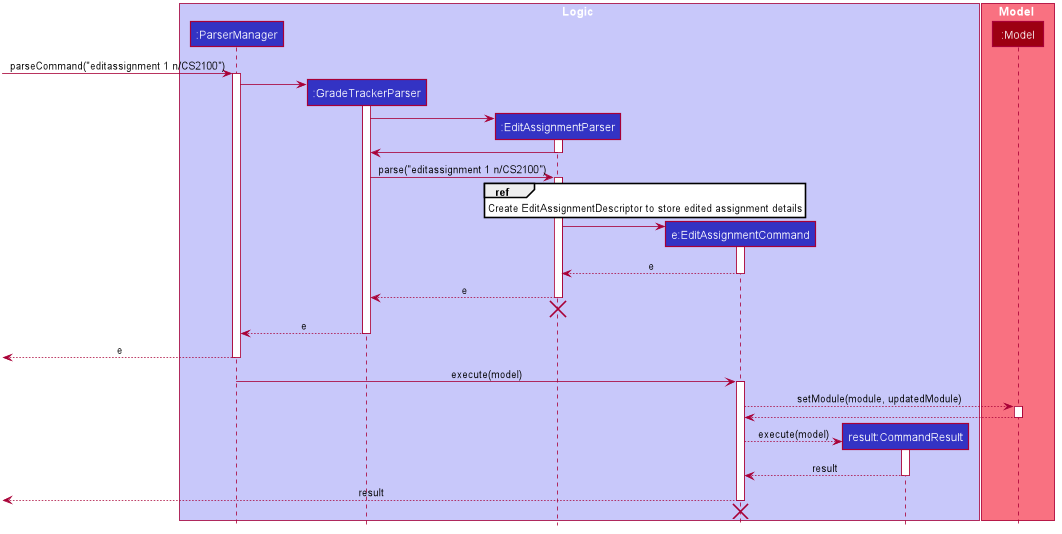

The diagram above was rendered by PlantUML. Its source (embedded in the PNG):
@startuml








skinparam BackgroundColor #FFFFFFF

skinparam Shadowing false

skinparam Class {
    FontColor #FFFFFF
    BorderThickness 1
    BorderColor #FFFFFF
    StereotypeFontColor #FFFFFF
    FontName Arial
}

skinparam Actor {
    BorderColor #000000
    Color #000000
    FontName Arial
}

skinparam Sequence {
    MessageAlign center
    BoxFontSize 15
    BoxPadding 0
    BoxFontColor #FFFFFF
    FontName Arial
}

skinparam Participant {
    FontColor #FFFFFFF
    Padding 20
}

skinparam MinClassWidth 50
skinparam ParticipantPadding 10
skinparam Shadowing false
skinparam DefaultTextAlignment center
skinparam packageStyle Rectangle

hide footbox
hide members
hide circle
skinparam classFontSize 12

box Logic #C8C8FA
participant ":ParserManager" as ParserManager #3333C4
participant ":GradeTrackerParser" as GradeTrackerParser #3333C4
participant ":EditAssignmentParser" as EditAssignmentParser #3333C4
participant "e:EditAssignmentCommand" as EditAssignmentCommand #3333C4
participant "result:CommandResult" as CommandResult #3333C4
end box

box Model #F97181
participant ":Model" as Model #9D0012
end box

 -> ParserManager : parseCommand("editassignment 1 n/CS2100")
activate ParserManager

create GradeTrackerParser
ParserManager -> GradeTrackerParser
activate GradeTrackerParser

create EditAssignmentParser
GradeTrackerParser -> EditAssignmentParser
activate EditAssignmentParser

EditAssignmentParser -> GradeTrackerParser
deactivate EditAssignmentParser

GradeTrackerParser -> EditAssignmentParser : parse("editassignment 1 n/CS2100")
activate EditAssignmentParser

ref over EditAssignmentParser: Create EditAssignmentDescriptor to store edited assignment details

create EditAssignmentCommand
EditAssignmentParser -> EditAssignmentCommand
activate EditAssignmentCommand

EditAssignmentCommand --> EditAssignmentParser : e
deactivate EditAssignmentCommand

EditAssignmentParser --> GradeTrackerParser : e
deactivate EditAssignmentParser
EditAssignmentCommand -[hidden]-> EditAssignmentParser
destroy EditAssignmentParser

GradeTrackerParser --> ParserManager : e
deactivate GradeTrackerParser

[<-- ParserManager : e
deactivate ParserManager

ParserManager -> EditAssignmentCommand : execute(model)
activate EditAssignmentCommand

EditAssignmentCommand --> Model : setModule(module, updatedModule)
activate Model

Model --> EditAssignmentCommand
deactivate Model

create CommandResult
EditAssignmentCommand --> CommandResult : execute(model)
activate CommandResult

CommandResult --> EditAssignmentCommand : result
deactivate CommandResult

[<--EditAssignmentCommand : result
deactivate EditAssignmentCommand
CommandResult -[hidden]-> EditAssignmentCommand
destroy EditAssignmentCommand

@enduml